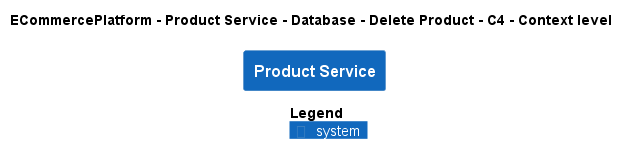

The diagram above was rendered by PlantUML. Its source (embedded in the PNG):
@startuml
!pragma layout smetana
!include ..\..\..\..\..\..\..\.c4s\C4_Context.puml

AddElementTag("c4interflow:lifecycle:new", $bgColor=green, $fontColor=#ffffff, $borderColor=green, $shadowing="False")
AddElementTag("c4interflow:lifecycle:changed", $bgColor=orange, $fontColor=#ffffff, $borderColor=orange, $shadowing="False")
AddElementTag("c4interflow:lifecycle:removed", $bgColor=red, $fontColor=#ffffff, $borderColor=red, $shadowing="False")

AddRelTag("c4interflow:lifecycle:new", $textColor=green, $lineColor=green)
AddRelTag("c4interflow:lifecycle:changed", $textColor=orange, $lineColor=orange)
AddRelTag("c4interflow:lifecycle:removed", $textColor=red, $lineColor=red)

SHOW_PERSON_PORTRAIT()
LAYOUT_TOP_DOWN()

skinparam linetype polyline

title ECommercePlatform - Product Service - Database - Delete Product - C4 - Context level

System(ECommercePlatform.SoftwareSystems.ProductService, "Product Service", "")



SHOW_LEGEND()
@enduml